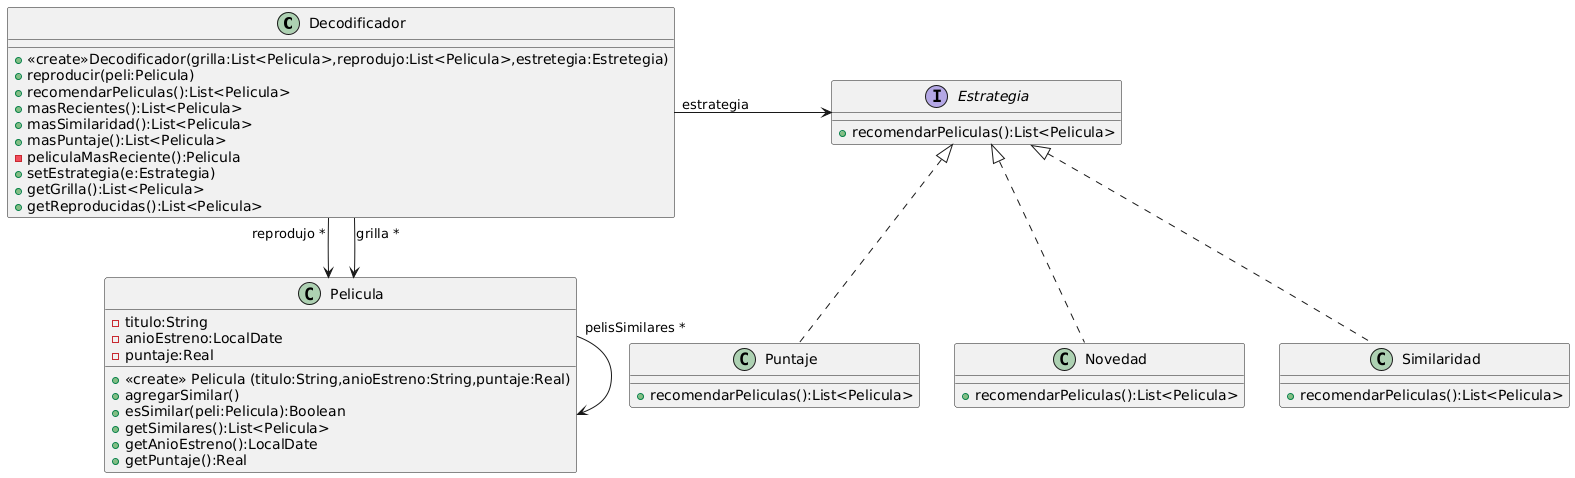

The diagram above was rendered by PlantUML. Its source (embedded in the PNG):
@startuml
class Decodificador{
+<<create>>Decodificador(grilla:List<Pelicula>,reprodujo:List<Pelicula>,estretegia:Estretegia)
+reproducir(peli:Pelicula)
+recomendarPeliculas():List<Pelicula>
+masRecientes():List<Pelicula>
+masSimilaridad():List<Pelicula>
+masPuntaje():List<Pelicula>
-peliculaMasReciente():Pelicula
+setEstrategia(e:Estrategia)
+getGrilla():List<Pelicula>
+getReproducidas():List<Pelicula>
}

interface Estrategia{
+recomendarPeliculas():List<Pelicula>
}

class Pelicula{
-titulo:String
-anioEstreno:LocalDate
-puntaje:Real
+<<create>> Pelicula (titulo:String,anioEstreno:String,puntaje:Real)
+agregarSimilar()
+esSimilar(peli:Pelicula):Boolean
+getSimilares():List<Pelicula>
+getAnioEstreno():LocalDate
+getPuntaje():Real
}

class Puntaje implements Estrategia{
+recomendarPeliculas():List<Pelicula>
}
class Novedad implements Estrategia{
+recomendarPeliculas():List<Pelicula>
}
class Similaridad implements Estrategia{
+recomendarPeliculas():List<Pelicula>
}

Decodificador "estrategia" -> Estrategia
Decodificador "reprodujo *" --> Pelicula
Decodificador "grilla *" --> Pelicula
Pelicula "pelisSimilares *"--> Pelicula
@enduml